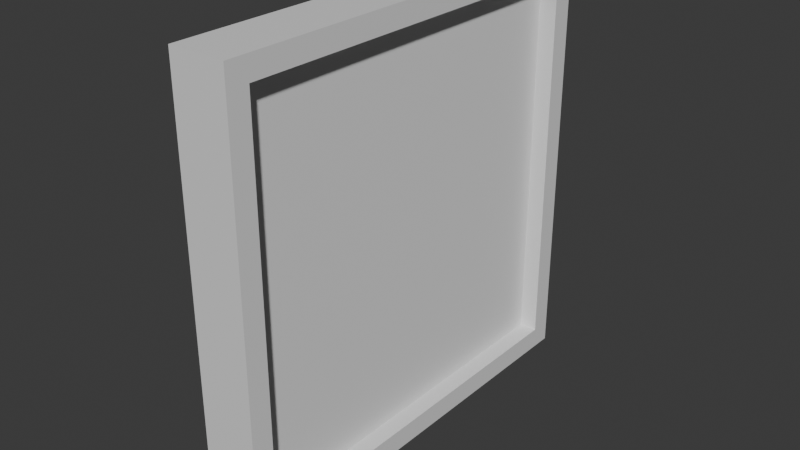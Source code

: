 # Source: painting_frame.blend  (saved by Blender 4.4.32; exported with 4.5.12 LTS)
import bpy
from mathutils import Matrix  # noqa: F401  (used for matrix-valued properties, if any)

bpy.ops.wm.read_factory_settings(use_empty=True)
scene = bpy.context.scene
scene.name = 'Scene'

# ---- collections
col_collection = bpy.data.collections.new('Collection'); scene.collection.children.link(col_collection)

# ---- materials (node trees are filled in below, after node groups)
mat_material = bpy.data.materials.new('Material')
mat_material.alpha_threshold = 0.0
mat_material.roughness = 0.5
mat_material.line_color = (0.0, 0.0, 0.0, 1.0)

# ---- material node trees
mat_material.use_nodes = True; mat_material.node_tree.nodes.clear()
_N = mat_material.node_tree.nodes; _L = mat_material.node_tree.links
n0 = _N.new('ShaderNodeOutputMaterial'); n0.name = 'Material Output'; n0.location = (300, 300)
n1 = _N.new('ShaderNodeBsdfPrincipled'); n1.name = 'Principled BSDF'; n1.location = (10, 300)
n1.inputs[3].default_value = 1.45
_L.new(n1.outputs[0], n0.inputs[0])
n0.is_active_output = True

# ---- world
world_world = bpy.data.worlds.new('World'); scene.world = world_world
world_world.use_nodes = True; world_world.node_tree.nodes.clear()
_N = world_world.node_tree.nodes; _L = world_world.node_tree.links
n0 = _N.new('ShaderNodeOutputWorld'); n0.name = 'World Output'; n0.location = (300, 300)
n1 = _N.new('ShaderNodeBackground'); n1.name = 'Background'; n1.location = (10, 300)
n1.inputs[0].default_value = (0.05088, 0.05088, 0.05088, 1.0)
_L.new(n1.outputs[0], n0.inputs[0])
n0.is_active_output = True
world_world.color = (0.05088, 0.05088, 0.05088)
world_world.sun_shadow_jitter_overblur = 0.0

# ---- meshes
me_cube = bpy.data.meshes.new('Cube')
me_cube.from_pydata([(-0.4782, 0.9, 0.9), (-0.4782, 0.9, -0.9), (-0.4782, -0.9, 0.9), (-0.4782, -0.9, -0.9), (1.0, 1.0, 1.0), (1.0, 1.0, -1.0), (1.0, -1.0, 1.0), (1.0, -1.0, -1.0), (-1.0, 1.0, 1.0), (-1.0, 1.0, -1.0), (-1.0, -1.0, 1.0), (-1.0, -1.0, -1.0), (1.0, -0.9, -0.9), (1.0, -0.9, 0.9), (1.0, 0.9, -0.9), (1.0, 0.9, 0.9)], [], [(3, 1, 0, 2), (1, 3, 12, 14), (1, 14, 15, 0), (4, 8, 10, 6), (7, 6, 10, 11), (11, 10, 8, 9), (9, 5, 7, 11), (5, 4, 15, 14, 12, 7), (9, 8, 4, 5), (12, 3, 2, 13), (13, 2, 0, 15), (7, 12, 13, 15, 4, 6)])
_uv = me_cube.uv_layers.new(name='UVMap')
_uv.uv.foreach_set('vector', [0.375, 0.0, 0.375, 0.25, 0.625, 0.25, 0.625, 0.0, 0.125, 0.5, 0.125, 0.75, 0.3098, 0.75, 0.3098, 0.5, 0.375, 0.25, 0.375, 0.4348, 0.625, 0.4348, 0.625, 0.25, 0.625, 0.5, 0.875, 0.5, 0.875, 0.75, 0.625, 0.75, 0.375, 0.75, 0.625, 0.75, 0.625, 1.0, 0.375, 1.0, 0.375, 0.0, 0.625, 0.0, 0.625, 0.25, 0.375, 0.25, 0.125, 0.5, 0.375, 0.5, 0.375, 0.75, 0.125, 0.75, 0.375, 0.5, 0.625, 0.5, 0.6125, 0.5125, 0.3875, 0.5125, 0.3875, 0.7375, 0.375, 0.75, 0.375, 0.25, 0.625, 0.25, 0.625, 0.5, 0.375, 0.5, 0.375, 0.8152, 0.375, 1.0, 0.625, 1.0, 0.625, 0.8152, 0.6902, 0.75, 0.875, 0.75, 0.875, 0.5, 0.6902, 0.5, 0.375, 0.75, 0.3875, 0.7375, 0.6125, 0.7375, 0.6125, 0.5125, 0.625, 0.5, 0.625, 0.75])
me_cube.materials.append(mat_material)
me_cube.use_mirror_vertex_groups = False
me_cube.update()
me_plane = bpy.data.meshes.new('Plane')
me_plane.from_pydata([(-1.0, -1.0, 0.0), (1.0, -1.0, 0.0), (-1.0, 1.0, 0.0), (1.0, 1.0, 0.0)], [], [(0, 1, 3, 2)])
_uv = me_plane.uv_layers.new(name='UVMap')
_uv.uv.foreach_set('vector', [0.0, 0.0, 1.0, 0.0, 1.0, 1.0, 0.0, 1.0])
me_plane.update()

# ---- objects
ob_cube = bpy.data.objects.new('Cube', me_cube)
ob_plane = bpy.data.objects.new('Plane', me_plane)

# ---- transforms, parenting, visibility, modifiers, constraints
ob_cube.location = (0.0, 0.0, 0.0)
ob_cube.scale = (0.1299, 1.0, 1.0)
ob_cube.lock_rotations_4d = False
ob_cube.empty_display_type = 'ARROWS'
ob_cube.lineart.crease_threshold = 0.0
ob_plane.location = (0.04646, 0.0, 0.0)
ob_plane.rotation_euler = (1.571, 0.0, 1.571)
ob_plane.scale = (0.9, 0.9, 1.0)

# ---- collection membership
col_collection.objects.link(ob_cube)
col_collection.objects.link(ob_plane)

# ---- scene / render settings (as saved in the file)
scene.frame_start = 1; scene.frame_end = 250; scene.frame_set(1)
scene.render.engine = 'BLENDER_EEVEE_NEXT'
bpy.context.view_layer.update()

# ---- added for rendering (the .blend has no active camera and no usable light): camera, sun
cam_auto = bpy.data.cameras.new('AutoCamera')
cam_auto.lens = 50.0
cam_auto.sensor_width = 36.0
cam_auto.clip_end = 1000.0
ob_auto_camera = bpy.data.objects.new('AutoCamera', cam_auto)
scene.collection.objects.link(ob_auto_camera)
ob_auto_camera.location = (2.62794, -3.15353, 2.10236)
ob_auto_camera.rotation_euler = (1.09748, -7.21219e-08, 0.694738)
scene.camera = ob_auto_camera
light_auto_sun = bpy.data.lights.new('AutoSun', 'SUN')
light_auto_sun.energy = 3.0
light_auto_sun.angle = 0.0523599
ob_auto_sun = bpy.data.objects.new('AutoSun', light_auto_sun)
scene.collection.objects.link(ob_auto_sun)
ob_auto_sun.rotation_euler = (0.872665, 0.174533, 0.523599)
bpy.context.view_layer.update()
